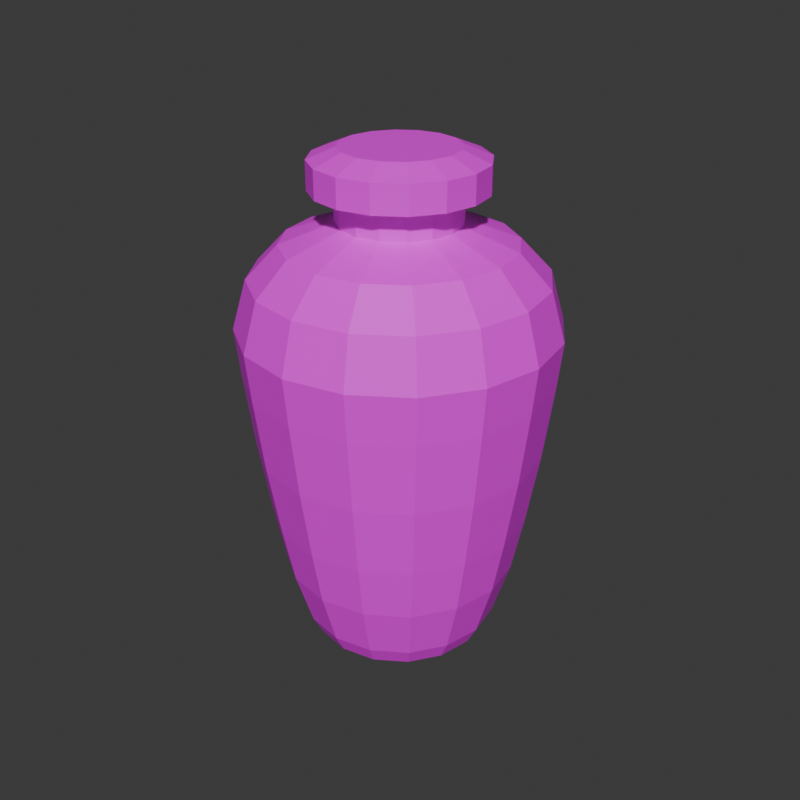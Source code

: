 # Source: urn_lowpoly.blend  (saved by Blender 4.5.91; exported with 4.5.12 LTS)
import bpy
from mathutils import Matrix  # noqa: F401  (used for matrix-valued properties, if any)

bpy.ops.wm.read_factory_settings(use_empty=True)
scene = bpy.context.scene
scene.name = 'Scene'

# ---- images (referenced by path relative to the original .blend; pixels are not part of the script)
import os
ASSET_DIR = os.environ.get("B2B_ASSET_DIR", "")  # directory of the original .blend (textures are referenced by path, not embedded)
HERE = os.path.dirname(os.path.abspath(__file__))  # packed textures are extracted next to this script under _unpacked/

def load_image(name, relpath, width, height, colorspace="sRGB"):
    """Load a texture the original file referenced (path relative to the .blend, or extracted next to this script)."""
    p = next((c for c in (os.path.join(HERE, relpath), os.path.join(ASSET_DIR, relpath)) if relpath and os.path.exists(c)), "")
    if p:
        img = bpy.data.images.load(p, check_existing=True)
        img.name = name
    else:  # same state as the original file: an image datablock whose file is absent (Cycles renders it pink)
        img = bpy.data.images.new(name, width, height)
        img.source = "FILE"
        img.filepath = "//" + (relpath or name)
    img.colorspace_settings.name = colorspace
    return img
img_461223186_jpg = load_image('461223186.jpg', '461223186.jpg', 1024, 1024, 'sRGB')

# ---- materials (node trees are filled in below, after node groups)
mat_urn_material = bpy.data.materials.new('urn material')

# ---- material node trees
mat_urn_material.use_nodes = True; mat_urn_material.node_tree.nodes.clear()
_N = mat_urn_material.node_tree.nodes; _L = mat_urn_material.node_tree.links
n0 = _N.new('ShaderNodeBsdfPrincipled'); n0.name = 'Principled BSDF'; n0.location = (-200, 100)
n1 = _N.new('ShaderNodeOutputMaterial'); n1.name = 'Material Output'; n1.location = (200, 100)
n2 = _N.new('ShaderNodeTexImage'); n2.name = 'Image Texture'; n2.location = (-490, 76)
n2.image = img_461223186_jpg
_L.new(n0.outputs[0], n1.inputs[0])
_L.new(n2.outputs[0], n0.inputs[0])
n1.is_active_output = True

# ---- world
world_world = bpy.data.worlds.new('World'); scene.world = world_world
world_world.use_nodes = True; world_world.node_tree.nodes.clear()
_N = world_world.node_tree.nodes; _L = world_world.node_tree.links
n0 = _N.new('ShaderNodeOutputWorld'); n0.name = 'World Output'; n0.location = (200, 100)
n1 = _N.new('ShaderNodeBackground'); n1.name = 'Background'; n1.location = (-200, 100)
n1.inputs[0].default_value = (0.05088, 0.05088, 0.05088, 1.0)
_L.new(n1.outputs[0], n0.inputs[0])
n0.is_active_output = True
world_world.color = (0.05088, 0.05088, 0.05088)
world_world.sun_shadow_jitter_overblur = 0.0

# ---- meshes
me_circle = bpy.data.meshes.new('Circle')
me_circle.from_pydata([(-4.539e-11, 0.1227, 0.0), (-0.04695, 0.1134, 0.0), (-0.08675, 0.08675, 0.0), (-0.1134, 0.04695, 0.0), (-0.1227, -1.816e-10, 0.0), (-0.1134, -0.04695, 0.0), (-0.08675, -0.08675, 0.0), (-0.04695, -0.1134, 0.0), (-4.539e-11, -0.1227, 0.0), (0.04695, -0.1134, 0.0), (0.08675, -0.08675, 0.0), (0.1134, -0.04695, 0.0), (0.1227, -1.816e-10, 0.0), (0.1134, 0.04695, 0.0), (0.08675, 0.08675, 0.0), (0.04695, 0.1134, 0.0), (7.964e-11, 0.1372, 0.02439), (-0.05249, 0.1267, 0.02439), (-0.09699, 0.09699, 0.02439), (-0.1267, 0.05249, 0.02439), (-0.1372, 4.41e-11, 0.02439), (-0.1267, -0.05249, 0.02439), (-0.09699, -0.09699, 0.02439), (-0.05249, -0.1267, 0.02439), (7.964e-11, -0.1372, 0.02439), (0.05249, -0.1267, 0.02439), (0.09699, -0.09699, 0.02439), (0.1267, -0.05249, 0.02439), (0.1372, 4.41e-11, 0.02439), (0.1267, 0.05249, 0.02439), (0.09699, 0.09699, 0.02439), (0.05249, 0.1267, 0.02439), (-1.674e-10, 0.1762, 0.1623), (-0.06743, 0.1628, 0.1623), (-0.1246, 0.1246, 0.1623), (-0.1628, 0.06743, 0.1623), (-0.1762, 3.54e-10, 0.1623), (-0.1628, -0.06743, 0.1623), (-0.1246, -0.1246, 0.1623), (-0.06743, -0.1628, 0.1623), (-1.674e-10, -0.1762, 0.1623), (0.06743, -0.1628, 0.1623), (0.1246, -0.1246, 0.1623), (0.1628, -0.06743, 0.1623), (0.1762, 3.54e-10, 0.1623), (0.1628, 0.06743, 0.1623), (0.1246, 0.1246, 0.1623), (0.06743, 0.1628, 0.1623), (3.678e-10, 0.206, 0.3405), (-0.07882, 0.1903, 0.3405), (-0.1456, 0.1456, 0.3405), (-0.1903, 0.07882, 0.3405), (-0.206, -1.503e-10, 0.3405), (-0.1903, -0.07882, 0.3405), (-0.1456, -0.1456, 0.3405), (-0.07882, -0.1903, 0.3405), (3.678e-10, -0.206, 0.3405), (0.07882, -0.1903, 0.3405), (0.1456, -0.1456, 0.3405), (0.1903, -0.07882, 0.3405), (0.206, -1.503e-10, 0.3405), (0.1903, 0.07882, 0.3405), (0.1456, 0.1456, 0.3405), (0.07882, 0.1903, 0.3405), (-1.914e-09, 0.1939, 0.4585), (-0.07421, 0.1792, 0.4585), (-0.1371, 0.1371, 0.4585), (-0.1792, 0.07421, 0.4585), (-0.1939, 3.428e-10, 0.4585), (-0.1792, -0.07421, 0.4585), (-0.1371, -0.1371, 0.4585), (-0.07421, -0.1792, 0.4585), (-1.914e-09, -0.1939, 0.4585), (0.07421, -0.1792, 0.4585), (0.1371, -0.1371, 0.4585), (0.1792, -0.07421, 0.4585), (0.1939, 3.428e-10, 0.4585), (0.1792, 0.07421, 0.4585), (0.1371, 0.1371, 0.4585), (0.07421, 0.1792, 0.4585), (-1.824e-09, 0.1522, 0.4974), (-0.05823, 0.1406, 0.4974), (-0.1076, 0.1076, 0.4974), (-0.1406, 0.05823, 0.4974), (-0.1522, 4.007e-10, 0.4974), (-0.1406, -0.05823, 0.4974), (-0.1076, -0.1076, 0.4974), (-0.05823, -0.1406, 0.4974), (-1.824e-09, -0.1522, 0.4974), (0.05823, -0.1406, 0.4974), (0.1076, -0.1076, 0.4974), (0.1406, -0.05823, 0.4974), (0.1522, 4.007e-10, 0.4974), (0.1406, 0.05823, 0.4974), (0.1076, 0.1076, 0.4974), (0.05823, 0.1406, 0.4974), (-2.222e-10, 0.08157, 0.5204), (-0.03121, 0.07536, 0.5204), (-0.05768, 0.05768, 0.5204), (-0.07536, 0.03121, 0.5204), (-0.08157, -6.494e-10, 0.5204), (-0.07536, -0.03121, 0.5204), (-0.05768, -0.05768, 0.5204), (-0.03121, -0.07536, 0.5204), (-2.222e-10, -0.08157, 0.5204), (0.03121, -0.07536, 0.5204), (0.05768, -0.05768, 0.5204), (0.07536, -0.03121, 0.5204), (0.08157, -6.494e-10, 0.5204), (0.07536, 0.03121, 0.5204), (0.05768, 0.05768, 0.5204), (0.03121, 0.07536, 0.5204), (-5.663e-09, 0.08157, 0.5484), (-0.03121, 0.07536, 0.5484), (-0.05768, 0.05768, 0.5484), (-0.07536, 0.03121, 0.5484), (-0.08157, -6.494e-10, 0.5484), (-0.07536, -0.03121, 0.5484), (-0.05768, -0.05768, 0.5484), (-0.03121, -0.07536, 0.5484), (-5.663e-09, -0.08157, 0.5484), (0.03121, -0.07536, 0.5484), (0.05768, -0.05768, 0.5484), (0.07536, -0.03121, 0.5484), (0.08157, -6.494e-10, 0.5484), (0.07536, 0.03121, 0.5484), (0.05768, 0.05768, 0.5484), (0.03121, 0.07536, 0.5484), (-6.515e-09, 0.1139, 0.5567), (-0.04359, 0.1052, 0.5567), (-0.08055, 0.08055, 0.5567), (-0.1052, 0.04359, 0.5567), (-0.1139, -8.091e-10, 0.5567), (-0.1052, -0.04359, 0.5567), (-0.08055, -0.08055, 0.5567), (-0.04359, -0.1052, 0.5567), (-6.515e-09, -0.1139, 0.5567), (0.04359, -0.1052, 0.5567), (0.08055, -0.08055, 0.5567), (0.1052, -0.04359, 0.5567), (0.1139, -8.091e-10, 0.5567), (0.1052, 0.04359, 0.5567), (0.08055, 0.08055, 0.5567), (0.04359, 0.1052, 0.5567), (-2.405e-09, 0.1139, 0.5901), (-0.04359, 0.1052, 0.5901), (-0.08055, 0.08055, 0.5901), (-0.1052, 0.04359, 0.5901), (-0.1139, -8.091e-10, 0.5901), (-0.1052, -0.04359, 0.5901), (-0.08055, -0.08055, 0.5901), (-0.04359, -0.1052, 0.5901), (-2.405e-09, -0.1139, 0.5901), (0.04359, -0.1052, 0.5901), (0.08055, -0.08055, 0.5901), (0.1052, -0.04359, 0.5901), (0.1139, -8.091e-10, 0.5901), (0.1052, 0.04359, 0.5901), (0.08055, 0.08055, 0.5901), (0.04359, 0.1052, 0.5901), (-1.284e-09, 0.07721, 0.6033), (-0.02955, 0.07134, 0.6033), (-0.0546, 0.0546, 0.6033), (-0.07134, 0.02955, 0.6033), (-0.07721, -6.939e-10, 0.6033), (-0.07134, -0.02955, 0.6033), (-0.0546, -0.0546, 0.6033), (-0.02955, -0.07134, 0.6033), (-1.284e-09, -0.07721, 0.6033), (0.02955, -0.07134, 0.6033), (0.0546, -0.0546, 0.6033), (0.07134, -0.02955, 0.6033), (0.07721, -6.939e-10, 0.6033), (0.07134, 0.02955, 0.6033), (0.0546, 0.0546, 0.6033), (0.02955, 0.07134, 0.6033), (0.213, 1.297e-10, 0.3995), (0.1968, -0.08152, 0.3995), (-0.1968, -0.08152, 0.3995), (-0.213, 1.297e-10, 0.3995), (0.1968, 0.08152, 0.3995), (-0.1506, -0.1506, 0.3995), (0.1506, 0.1506, 0.3995), (-0.08152, -0.1968, 0.3995), (0.08152, 0.1968, 0.3995), (-8.006e-10, -0.213, 0.3995), (-0.08152, 0.1968, 0.3995), (-8.006e-10, 0.213, 0.3995), (0.08152, -0.1968, 0.3995), (-0.1506, 0.1506, 0.3995), (0.1506, -0.1506, 0.3995), (-0.1968, 0.08152, 0.3995), (0.07388, 0.1784, 0.2514), (0.1365, 0.1365, 0.2514), (1.012e-10, -0.1931, 0.2514), (-0.07388, -0.1784, 0.2514), (-0.07388, 0.1784, 0.2514), (1.012e-10, 0.1931, 0.2514), (0.07388, -0.1784, 0.2514), (-0.1365, 0.1365, 0.2514), (0.1365, -0.1365, 0.2514), (-0.1784, 0.07388, 0.2514), (0.1784, -0.07388, 0.2514), (-0.1931, 1.029e-10, 0.2514), (0.1931, 1.029e-10, 0.2514), (-0.1784, -0.07388, 0.2514), (0.1784, 0.07388, 0.2514), (-0.1365, -0.1365, 0.2514), (0.1137, -0.1137, 0.09334), (0.06152, -0.1485, 0.09334), (-0.1485, 0.06152, 0.09334), (-0.1137, 0.1137, 0.09334), (0.1485, -0.06152, 0.09334), (-0.1608, 2.042e-10, 0.09334), (0.1608, 2.042e-10, 0.09334), (-0.1485, -0.06152, 0.09334), (0.1485, 0.06152, 0.09334), (-0.1137, -0.1137, 0.09334), (0.1137, 0.1137, 0.09334), (-0.06152, -0.1485, 0.09334), (0.06152, 0.1485, 0.09334), (-4.495e-11, -0.1608, 0.09334), (-0.06152, 0.1485, 0.09334), (-4.495e-11, 0.1608, 0.09334)], [], [(1, 0, 15, 14, 13, 12, 11, 10, 9, 8, 7, 6, 5, 4, 3, 2), (209, 208, 42, 41), (10, 11, 27, 26), (3, 4, 20, 19), (11, 12, 28, 27), (4, 5, 21, 20), (12, 13, 29, 28), (5, 6, 22, 21), (13, 14, 30, 29), (6, 7, 23, 22), (14, 15, 31, 30), (7, 8, 24, 23), (0, 1, 17, 16), (15, 0, 16, 31), (8, 9, 25, 24), (1, 2, 18, 17), (9, 10, 26, 25), (2, 3, 19, 18), (193, 192, 63, 62), (211, 210, 35, 34), (208, 212, 43, 42), (210, 213, 36, 35), (212, 214, 44, 43), (213, 215, 37, 36), (214, 216, 45, 44), (215, 217, 38, 37), (216, 218, 46, 45), (217, 219, 39, 38), (218, 220, 47, 46), (219, 221, 40, 39), (223, 222, 33, 32), (220, 223, 32, 47), (221, 209, 41, 40), (222, 211, 34, 33), (177, 176, 76, 75), (195, 194, 56, 55), (197, 196, 49, 48), (192, 197, 48, 63), (194, 198, 57, 56), (196, 199, 50, 49), (198, 200, 58, 57), (199, 201, 51, 50), (200, 202, 59, 58), (201, 203, 52, 51), (202, 204, 60, 59), (203, 205, 53, 52), (204, 206, 61, 60), (205, 207, 54, 53), (206, 193, 62, 61), (207, 195, 55, 54), (73, 74, 90, 89), (179, 178, 69, 68), (176, 180, 77, 76), (178, 181, 70, 69), (180, 182, 78, 77), (181, 183, 71, 70), (182, 184, 79, 78), (183, 185, 72, 71), (187, 186, 65, 64), (184, 187, 64, 79), (185, 188, 73, 72), (186, 189, 66, 65), (188, 190, 74, 73), (189, 191, 67, 66), (190, 177, 75, 74), (191, 179, 68, 67), (89, 90, 106, 105), (66, 67, 83, 82), (74, 75, 91, 90), (67, 68, 84, 83), (75, 76, 92, 91), (68, 69, 85, 84), (76, 77, 93, 92), (69, 70, 86, 85), (77, 78, 94, 93), (70, 71, 87, 86), (78, 79, 95, 94), (71, 72, 88, 87), (64, 65, 81, 80), (79, 64, 80, 95), (72, 73, 89, 88), (65, 66, 82, 81), (109, 110, 126, 125), (82, 83, 99, 98), (90, 91, 107, 106), (83, 84, 100, 99), (91, 92, 108, 107), (84, 85, 101, 100), (92, 93, 109, 108), (85, 86, 102, 101), (93, 94, 110, 109), (86, 87, 103, 102), (94, 95, 111, 110), (87, 88, 104, 103), (80, 81, 97, 96), (95, 80, 96, 111), (88, 89, 105, 104), (81, 82, 98, 97), (115, 116, 132, 131), (102, 103, 119, 118), (110, 111, 127, 126), (103, 104, 120, 119), (96, 97, 113, 112), (111, 96, 112, 127), (104, 105, 121, 120), (97, 98, 114, 113), (105, 106, 122, 121), (98, 99, 115, 114), (106, 107, 123, 122), (99, 100, 116, 115), (107, 108, 124, 123), (100, 101, 117, 116), (108, 109, 125, 124), (101, 102, 118, 117), (136, 137, 153, 152), (123, 124, 140, 139), (116, 117, 133, 132), (124, 125, 141, 140), (117, 118, 134, 133), (125, 126, 142, 141), (118, 119, 135, 134), (126, 127, 143, 142), (119, 120, 136, 135), (112, 113, 129, 128), (127, 112, 128, 143), (120, 121, 137, 136), (113, 114, 130, 129), (121, 122, 138, 137), (114, 115, 131, 130), (122, 123, 139, 138), (157, 158, 174, 173), (129, 130, 146, 145), (137, 138, 154, 153), (130, 131, 147, 146), (138, 139, 155, 154), (131, 132, 148, 147), (139, 140, 156, 155), (132, 133, 149, 148), (140, 141, 157, 156), (133, 134, 150, 149), (141, 142, 158, 157), (134, 135, 151, 150), (142, 143, 159, 158), (135, 136, 152, 151), (128, 129, 145, 144), (143, 128, 144, 159), (161, 162, 163, 164, 165, 166, 167, 168, 169, 170, 171, 172, 173, 174, 175, 160), (150, 151, 167, 166), (158, 159, 175, 174), (151, 152, 168, 167), (144, 145, 161, 160), (159, 144, 160, 175), (152, 153, 169, 168), (145, 146, 162, 161), (153, 154, 170, 169), (146, 147, 163, 162), (154, 155, 171, 170), (147, 148, 164, 163), (155, 156, 172, 171), (148, 149, 165, 164), (156, 157, 173, 172), (149, 150, 166, 165), (51, 52, 179, 191), (58, 59, 177, 190), (50, 51, 191, 189), (57, 58, 190, 188), (49, 50, 189, 186), (56, 57, 188, 185), (63, 48, 187, 184), (48, 49, 186, 187), (55, 56, 185, 183), (62, 63, 184, 182), (54, 55, 183, 181), (61, 62, 182, 180), (53, 54, 181, 178), (60, 61, 180, 176), (52, 53, 178, 179), (59, 60, 176, 177), (38, 39, 195, 207), (45, 46, 193, 206), (37, 38, 207, 205), (44, 45, 206, 204), (36, 37, 205, 203), (43, 44, 204, 202), (35, 36, 203, 201), (42, 43, 202, 200), (34, 35, 201, 199), (41, 42, 200, 198), (33, 34, 199, 196), (40, 41, 198, 194), (47, 32, 197, 192), (32, 33, 196, 197), (39, 40, 194, 195), (46, 47, 192, 193), (17, 18, 211, 222), (24, 25, 209, 221), (31, 16, 223, 220), (16, 17, 222, 223), (23, 24, 221, 219), (30, 31, 220, 218), (22, 23, 219, 217), (29, 30, 218, 216), (21, 22, 217, 215), (28, 29, 216, 214), (20, 21, 215, 213), (27, 28, 214, 212), (19, 20, 213, 210), (26, 27, 212, 208), (18, 19, 210, 211), (25, 26, 208, 209)])
_uv = me_circle.uv_layers.new(name='UVMap')
_uv.uv.foreach_set('vector', [0.7083, 0.1724, 0.6916, 0.1319, 0.6916, 0.08816, 0.7083, 0.04771, 0.7393, 0.01675, 0.7797, 1.106e-08, 0.8235, 9.055e-09, 0.864, 0.01675, 0.8949, 0.04771, 0.9117, 0.08816, 0.9117, 0.1319, 0.8949, 0.1724, 0.864, 0.2034, 0.8235, 0.2201, 0.7797, 0.2201, 0.7393, 0.2034, 0.2445, 0.339, 0.1915, 0.3362, 0.1943, 0.2719, 0.2524, 0.275, 0.1847, 0.4252, 0.1409, 0.4252, 0.1384, 0.4015, 0.1873, 0.4015, 0.6843, 0.7901, 0.6438, 0.7916, 0.6365, 0.7684, 0.6817, 0.7667, 0.1409, 0.4252, 0.1005, 0.4274, 0.09314, 0.4038, 0.1384, 0.4015, 0.5416, 0.7956, 0.5012, 0.7925, 0.5044, 0.7688, 0.5495, 0.7723, 0.1005, 0.4274, 0.06953, 0.4313, 0.05853, 0.4082, 0.09314, 0.4038, 0.5012, 0.7925, 0.4574, 0.7914, 0.4554, 0.7676, 0.5044, 0.7688, 0.1445, 0.8603, 0.1134, 0.8575, 0.12, 0.8337, 0.1547, 0.8369, 0.4574, 0.7914, 0.4169, 0.7925, 0.4102, 0.7688, 0.4554, 0.7676, 0.1134, 0.8575, 0.07295, 0.8568, 0.0747, 0.8329, 0.12, 0.8337, 0.4169, 0.7925, 0.3859, 0.7956, 0.3755, 0.7723, 0.4102, 0.7688, 0.2756, 0.8568, 0.2351, 0.8575, 0.2285, 0.8337, 0.2738, 0.8329, 0.07295, 0.8568, 0.02919, 0.8583, 0.02579, 0.8346, 0.0747, 0.8329, 0.2561, 0.4313, 0.2252, 0.4274, 0.2325, 0.4038, 0.2671, 0.4082, 0.7685, 0.7916, 0.7281, 0.7901, 0.7306, 0.7667, 0.7759, 0.7684, 0.2252, 0.4274, 0.1847, 0.4252, 0.1873, 0.4015, 0.2325, 0.4038, 0.7281, 0.7901, 0.6843, 0.7901, 0.6817, 0.7667, 0.7306, 0.7667, 0.1411, 0.6216, 0.07734, 0.6204, 0.07679, 0.5381, 0.1448, 0.5393, 0.7349, 0.7021, 0.6775, 0.7021, 0.6747, 0.638, 0.7376, 0.638, 0.1915, 0.3362, 0.1341, 0.3362, 0.1314, 0.2719, 0.1943, 0.2719, 0.6775, 0.7021, 0.6245, 0.704, 0.6166, 0.6402, 0.6747, 0.638, 0.1341, 0.3362, 0.08114, 0.339, 0.0733, 0.275, 0.1314, 0.2719, 0.5631, 0.7078, 0.5102, 0.7037, 0.5146, 0.6395, 0.5726, 0.644, 0.08114, 0.339, 0.04058, 0.3442, 0.02884, 0.2806, 0.0733, 0.275, 0.5102, 0.7037, 0.4529, 0.7022, 0.4517, 0.6379, 0.5146, 0.6395, 0.1704, 0.7723, 0.1297, 0.7685, 0.1354, 0.7043, 0.18, 0.7084, 0.4529, 0.7022, 0.3998, 0.7037, 0.3936, 0.6395, 0.4517, 0.6379, 0.1297, 0.7685, 0.07666, 0.7676, 0.07719, 0.7032, 0.1354, 0.7043, 0.3998, 0.7037, 0.3591, 0.7078, 0.349, 0.644, 0.3936, 0.6395, 0.2718, 0.7676, 0.2187, 0.7686, 0.2131, 0.7043, 0.2712, 0.7032, 0.07666, 0.7676, 0.01932, 0.7696, 0.01435, 0.7054, 0.07719, 0.7032, 0.2851, 0.3442, 0.2445, 0.339, 0.2524, 0.275, 0.2968, 0.2806, 0.7879, 0.704, 0.7349, 0.7021, 0.7376, 0.638, 0.7957, 0.6402, 0.1246, 0.05241, 0.05403, 0.05611, 0.05919, 0.003529, 0.1264, 2.148e-08, 0.3871, 0.5568, 0.3383, 0.5618, 0.3305, 0.4799, 0.3826, 0.4746, 0.2711, 0.6204, 0.2073, 0.6216, 0.2036, 0.5394, 0.2716, 0.5381, 0.07734, 0.6204, 0.008483, 0.6228, 0.003337, 0.5406, 0.07679, 0.5381, 0.3096, 0.1987, 0.2609, 0.1925, 0.2675, 0.1105, 0.3195, 0.117, 0.8043, 0.5579, 0.7406, 0.5555, 0.7429, 0.4733, 0.8108, 0.4758, 0.2609, 0.1925, 0.1973, 0.1892, 0.1996, 0.1069, 0.2675, 0.1105, 0.7406, 0.5555, 0.6717, 0.5555, 0.6694, 0.4733, 0.7429, 0.4733, 0.1973, 0.1892, 0.1284, 0.1892, 0.1261, 0.1069, 0.1996, 0.1069, 0.6717, 0.5555, 0.6081, 0.5579, 0.6015, 0.4758, 0.6694, 0.4733, 0.1284, 0.1892, 0.06473, 0.1925, 0.05817, 0.1105, 0.1261, 0.1069, 0.5832, 0.5618, 0.5197, 0.5568, 0.5241, 0.4746, 0.5919, 0.4799, 0.06473, 0.1925, 0.01602, 0.1987, 0.006199, 0.117, 0.05817, 0.1105, 0.5197, 0.5568, 0.4508, 0.5551, 0.4506, 0.4728, 0.5241, 0.4746, 0.19, 0.6261, 0.1411, 0.6216, 0.1448, 0.5393, 0.197, 0.5441, 0.4508, 0.5551, 0.3871, 0.5568, 0.3826, 0.4746, 0.4506, 0.4728, 0.6916, 0.1466, 0.6916, 0.2194, 0.6451, 0.2101, 0.6451, 0.1558, 0.5974, 0.4257, 0.5269, 0.4202, 0.5264, 0.3678, 0.5935, 0.373, 0.05403, 0.05611, 2.764e-09, 0.06296, 0.007724, 0.01005, 0.05919, 0.003529, 0.5269, 0.4202, 0.4505, 0.4183, 0.4536, 0.3659, 0.5264, 0.3678, 0.2013, 0.4898, 0.147, 0.4849, 0.1401, 0.4325, 0.1917, 0.4372, 0.4505, 0.4183, 0.3798, 0.4202, 0.3863, 0.3678, 0.4536, 0.3659, 0.147, 0.4849, 0.07636, 0.4836, 0.07274, 0.4313, 0.1401, 0.4325, 0.3798, 0.4202, 0.3257, 0.4257, 0.3347, 0.373, 0.3863, 0.3678, 0.272, 0.4836, 0.2013, 0.4849, 0.2082, 0.4325, 0.2756, 0.4313, 0.07636, 0.4836, 2.674e-09, 0.4862, 2.837e-10, 0.4338, 0.07274, 0.4313, 0.3257, 0.06296, 0.2716, 0.05611, 0.2665, 0.003529, 0.3179, 0.01005, 0.815, 0.4215, 0.7444, 0.4189, 0.7426, 0.3659, 0.8098, 0.3684, 0.2716, 0.05611, 0.201, 0.05241, 0.1992, 1.403e-08, 0.2665, 0.003529, 0.7444, 0.4189, 0.668, 0.4189, 0.6698, 0.3659, 0.7426, 0.3659, 0.201, 0.05241, 0.1246, 0.05241, 0.1264, 2.148e-08, 0.1992, 1.403e-08, 0.668, 0.4189, 0.5974, 0.4215, 0.6025, 0.3684, 0.6698, 0.3659, 0.6451, 0.1558, 0.6451, 0.2101, 0.5818, 0.1975, 0.5818, 0.1684, 0.3257, 0.1466, 0.3535, 0.07932, 0.3929, 0.1056, 0.3721, 0.1558, 0.6916, 0.2194, 0.6637, 0.2866, 0.6243, 0.2603, 0.6451, 0.2101, 0.3535, 0.07932, 0.405, 0.02785, 0.4313, 0.06725, 0.3929, 0.1056, 0.6637, 0.2866, 0.6123, 0.3381, 0.5859, 0.2987, 0.6243, 0.2603, 0.405, 0.02785, 0.4722, 8.368e-09, 0.4815, 0.04647, 0.4313, 0.06725, 0.6123, 0.3381, 0.545, 0.3659, 0.5358, 0.3195, 0.5859, 0.2987, 0.4722, 8.368e-09, 0.545, 1.035e-08, 0.5358, 0.04647, 0.4815, 0.04647, 0.545, 0.3659, 0.4722, 0.3659, 0.4815, 0.3195, 0.5358, 0.3195, 0.545, 1.035e-08, 0.6123, 0.02785, 0.5859, 0.06725, 0.5358, 0.04647, 0.4722, 0.3659, 0.405, 0.3381, 0.4313, 0.2987, 0.4815, 0.3195, 0.6123, 0.02785, 0.6637, 0.07932, 0.6243, 0.1056, 0.5859, 0.06725, 0.3535, 0.2866, 0.3257, 0.2194, 0.3721, 0.2101, 0.3929, 0.2603, 0.405, 0.3381, 0.3535, 0.2866, 0.3929, 0.2603, 0.4313, 0.2987, 0.6637, 0.07932, 0.6916, 0.1466, 0.6451, 0.1558, 0.6243, 0.1056, 0.3257, 0.2194, 0.3257, 0.1466, 0.3721, 0.1558, 0.3721, 0.2101, 0.815, 0.4439, 0.8165, 0.4232, 0.8419, 0.4219, 0.8403, 0.4426, 0.3721, 0.1558, 0.3929, 0.1056, 0.4466, 0.1415, 0.4355, 0.1684, 0.6451, 0.2101, 0.6243, 0.2603, 0.5706, 0.2244, 0.5818, 0.1975, 0.3929, 0.1056, 0.4313, 0.06725, 0.4672, 0.1209, 0.4466, 0.1415, 0.6243, 0.2603, 0.5859, 0.2987, 0.5501, 0.245, 0.5706, 0.2244, 0.4313, 0.06725, 0.4815, 0.04647, 0.4941, 0.1098, 0.4672, 0.1209, 0.5859, 0.2987, 0.5358, 0.3195, 0.5232, 0.2561, 0.5501, 0.245, 0.4815, 0.04647, 0.5358, 0.04647, 0.5232, 0.1098, 0.4941, 0.1098, 0.5358, 0.3195, 0.4815, 0.3195, 0.4941, 0.2561, 0.5232, 0.2561, 0.5358, 0.04647, 0.5859, 0.06725, 0.5501, 0.1209, 0.5232, 0.1098, 0.4815, 0.3195, 0.4313, 0.2987, 0.4672, 0.245, 0.4941, 0.2561, 0.5859, 0.06725, 0.6243, 0.1056, 0.5706, 0.1415, 0.5501, 0.1209, 0.3929, 0.2603, 0.3721, 0.2101, 0.4355, 0.1975, 0.4466, 0.2244, 0.4313, 0.2987, 0.3929, 0.2603, 0.4466, 0.2244, 0.4672, 0.245, 0.6243, 0.1056, 0.6451, 0.1558, 0.5818, 0.1684, 0.5706, 0.1415, 0.3721, 0.2101, 0.3721, 0.1558, 0.4355, 0.1684, 0.4355, 0.1975, 0.7141, 0.9669, 0.741, 0.9558, 0.7574, 0.9804, 0.7199, 0.996, 0.813, 0.2767, 0.8138, 0.3036, 0.7884, 0.303, 0.7876, 0.2761, 0.8165, 0.4232, 0.8165, 0.3963, 0.8419, 0.395, 0.8419, 0.4219, 0.8138, 0.3036, 0.8158, 0.3243, 0.7905, 0.3236, 0.7884, 0.303, 0.7806, 0.3301, 0.7806, 0.3571, 0.7552, 0.3557, 0.7552, 0.3288, 0.8165, 0.3963, 0.815, 0.3673, 0.8403, 0.3659, 0.8419, 0.395, 0.7552, 0.2201, 0.7526, 0.2407, 0.7272, 0.2407, 0.7298, 0.2201, 0.2756, 0.8032, 0.2765, 0.7763, 0.3021, 0.7763, 0.3011, 0.8032, 0.7526, 0.2407, 0.7512, 0.2676, 0.7258, 0.2676, 0.7272, 0.2407, 0.2765, 0.7763, 0.2765, 0.7472, 0.3021, 0.7472, 0.3021, 0.7763, 0.7512, 0.2676, 0.7512, 0.2967, 0.7258, 0.2967, 0.7258, 0.2676, 0.2765, 0.7472, 0.2756, 0.7203, 0.3011, 0.7203, 0.3021, 0.7472, 0.7512, 0.2967, 0.7526, 0.3236, 0.7272, 0.3236, 0.7258, 0.2967, 0.8158, 0.2207, 0.8138, 0.2476, 0.7884, 0.247, 0.7905, 0.2201, 0.7526, 0.3236, 0.7552, 0.3442, 0.7298, 0.3442, 0.7272, 0.3236, 0.8138, 0.2476, 0.813, 0.2767, 0.7876, 0.2761, 0.7884, 0.247, 0.3115, 0.4313, 0.3078, 0.46, 0.2775, 0.46, 0.2812, 0.4313, 0.685, 0.8206, 0.6581, 0.8317, 0.6417, 0.8071, 0.6792, 0.7916, 0.741, 0.9558, 0.7616, 0.9352, 0.7862, 0.9517, 0.7574, 0.9804, 0.6581, 0.8317, 0.6375, 0.8523, 0.6129, 0.8359, 0.6417, 0.8071, 0.7616, 0.9352, 0.7727, 0.9083, 0.8017, 0.9141, 0.7862, 0.9517, 0.6375, 0.8523, 0.6264, 0.8792, 0.5974, 0.8734, 0.6129, 0.8359, 0.7727, 0.9083, 0.7727, 0.8792, 0.8017, 0.8734, 0.8017, 0.9141, 0.6264, 0.8792, 0.6264, 0.9083, 0.5974, 0.9141, 0.5974, 0.8734, 0.7727, 0.8792, 0.7616, 0.8523, 0.7862, 0.8359, 0.8017, 0.8734, 0.6375, 0.9352, 0.6581, 0.9558, 0.6417, 0.9804, 0.6129, 0.9517, 0.6264, 0.9083, 0.6375, 0.9352, 0.6129, 0.9517, 0.5974, 0.9141, 0.7616, 0.8523, 0.741, 0.8317, 0.7574, 0.8071, 0.7862, 0.8359, 0.6581, 0.9558, 0.685, 0.9669, 0.6792, 0.996, 0.6417, 0.9804, 0.741, 0.8317, 0.7141, 0.8206, 0.7199, 0.7916, 0.7574, 0.8071, 0.685, 0.9669, 0.7141, 0.9669, 0.7199, 0.996, 0.6792, 0.996, 0.7141, 0.8206, 0.685, 0.8206, 0.6792, 0.7916, 0.7199, 0.7916, 0.4857, 0.9844, 0.4482, 1.0, 0.4416, 0.9671, 0.4671, 0.9565, 0.3074, 0.6045, 0.306, 0.6421, 0.2756, 0.6421, 0.2769, 0.6045, 0.3078, 0.46, 0.3059, 0.4976, 0.2756, 0.4976, 0.2775, 0.46, 0.306, 0.6421, 0.306, 0.6827, 0.2756, 0.6827, 0.2756, 0.6421, 0.3059, 0.4976, 0.3059, 0.5382, 0.2756, 0.5382, 0.2756, 0.4976, 0.306, 0.6827, 0.3074, 0.7203, 0.2769, 0.7203, 0.2756, 0.6827, 0.3059, 0.5382, 0.3078, 0.5758, 0.2775, 0.5758, 0.2756, 0.5382, 0.7258, 0.2209, 0.7229, 0.2584, 0.6926, 0.2576, 0.6955, 0.2201, 0.3078, 0.5758, 0.3115, 0.6045, 0.2812, 0.6045, 0.2775, 0.5758, 0.7229, 0.2584, 0.7219, 0.299, 0.6916, 0.2982, 0.6926, 0.2576, 0.7552, 0.3288, 0.7574, 0.2999, 0.7876, 0.2983, 0.7855, 0.3272, 0.7219, 0.299, 0.7229, 0.3366, 0.6926, 0.3358, 0.6916, 0.2982, 0.7574, 0.2999, 0.7574, 0.2623, 0.7876, 0.2607, 0.7876, 0.2983, 0.7229, 0.3366, 0.7258, 0.3654, 0.6955, 0.3647, 0.6926, 0.3358, 0.8179, 0.3258, 0.8179, 0.3635, 0.7876, 0.3619, 0.7876, 0.3243, 0.7574, 0.2623, 0.7552, 0.2217, 0.7855, 0.2201, 0.7876, 0.2607, 0.3691, 0.9371, 0.3586, 0.9116, 0.3586, 0.884, 0.3691, 0.8586, 0.3886, 0.8391, 0.4141, 0.8286, 0.4416, 0.8286, 0.4671, 0.8391, 0.4866, 0.8586, 0.4971, 0.884, 0.4971, 0.9116, 0.4866, 0.9371, 0.4671, 0.9565, 0.4416, 0.9671, 0.4141, 0.9671, 0.3886, 0.9565, 0.4075, 0.7956, 0.4482, 0.7956, 0.4416, 0.8286, 0.4141, 0.8286, 0.4482, 1.0, 0.4075, 1.0, 0.4141, 0.9671, 0.4416, 0.9671, 0.4482, 0.7956, 0.4857, 0.8112, 0.4671, 0.8391, 0.4416, 0.8286, 0.37, 0.9844, 0.3412, 0.9557, 0.3691, 0.9371, 0.3886, 0.9565, 0.4075, 1.0, 0.37, 0.9844, 0.3886, 0.9565, 0.4141, 0.9671, 0.4857, 0.8112, 0.5145, 0.8399, 0.4866, 0.8586, 0.4671, 0.8391, 0.3412, 0.9557, 0.3257, 0.9181, 0.3586, 0.9116, 0.3691, 0.9371, 0.5145, 0.8399, 0.53, 0.8775, 0.4971, 0.884, 0.4866, 0.8586, 0.3257, 0.9181, 0.3257, 0.8775, 0.3586, 0.884, 0.3586, 0.9116, 0.53, 0.8775, 0.53, 0.9181, 0.4971, 0.9116, 0.4971, 0.884, 0.3257, 0.8775, 0.3412, 0.8399, 0.3691, 0.8586, 0.3586, 0.884, 0.53, 0.9181, 0.5145, 0.9557, 0.4866, 0.9371, 0.4971, 0.9116, 0.3412, 0.8399, 0.37, 0.8112, 0.3886, 0.8391, 0.3691, 0.8586, 0.5145, 0.9557, 0.4857, 0.9844, 0.4671, 0.9565, 0.4866, 0.9371, 0.37, 0.8112, 0.4075, 0.7956, 0.4141, 0.8286, 0.3886, 0.8391, 0.6694, 0.4733, 0.6015, 0.4758, 0.5974, 0.4215, 0.668, 0.4189, 0.1996, 0.1069, 0.1261, 0.1069, 0.1246, 0.05241, 0.201, 0.05241, 0.7429, 0.4733, 0.6694, 0.4733, 0.668, 0.4189, 0.7444, 0.4189, 0.2675, 0.1105, 0.1996, 0.1069, 0.201, 0.05241, 0.2716, 0.05611, 0.8108, 0.4758, 0.7429, 0.4733, 0.7444, 0.4189, 0.815, 0.4215, 0.3195, 0.117, 0.2675, 0.1105, 0.2716, 0.05611, 0.3257, 0.06296, 0.07679, 0.5381, 0.003337, 0.5406, 2.674e-09, 0.4862, 0.07636, 0.4836, 0.2716, 0.5381, 0.2036, 0.5394, 0.2013, 0.4849, 0.272, 0.4836, 0.3826, 0.4746, 0.3305, 0.4799, 0.3257, 0.4257, 0.3798, 0.4202, 0.1448, 0.5393, 0.07679, 0.5381, 0.07636, 0.4836, 0.147, 0.4849, 0.4506, 0.4728, 0.3826, 0.4746, 0.3798, 0.4202, 0.4505, 0.4183, 0.197, 0.5441, 0.1448, 0.5393, 0.147, 0.4849, 0.2013, 0.4898, 0.5241, 0.4746, 0.4506, 0.4728, 0.4505, 0.4183, 0.5269, 0.4202, 0.05817, 0.1105, 0.006199, 0.117, 2.764e-09, 0.06296, 0.05403, 0.05611, 0.5919, 0.4799, 0.5241, 0.4746, 0.5269, 0.4202, 0.5974, 0.4257, 0.1261, 0.1069, 0.05817, 0.1105, 0.05403, 0.05611, 0.1246, 0.05241, 0.4517, 0.6379, 0.3936, 0.6395, 0.3871, 0.5568, 0.4508, 0.5551, 0.18, 0.7084, 0.1354, 0.7043, 0.1411, 0.6216, 0.19, 0.6261, 0.5146, 0.6395, 0.4517, 0.6379, 0.4508, 0.5551, 0.5197, 0.5568, 0.0733, 0.275, 0.02884, 0.2806, 0.01602, 0.1987, 0.06473, 0.1925, 0.5726, 0.644, 0.5146, 0.6395, 0.5197, 0.5568, 0.5832, 0.5618, 0.1314, 0.2719, 0.0733, 0.275, 0.06473, 0.1925, 0.1284, 0.1892, 0.6747, 0.638, 0.6166, 0.6402, 0.6081, 0.5579, 0.6717, 0.5555, 0.1943, 0.2719, 0.1314, 0.2719, 0.1284, 0.1892, 0.1973, 0.1892, 0.7376, 0.638, 0.6747, 0.638, 0.6717, 0.5555, 0.7406, 0.5555, 0.2524, 0.275, 0.1943, 0.2719, 0.1973, 0.1892, 0.2609, 0.1925, 0.7957, 0.6402, 0.7376, 0.638, 0.7406, 0.5555, 0.8043, 0.5579, 0.2968, 0.2806, 0.2524, 0.275, 0.2609, 0.1925, 0.3096, 0.1987, 0.07719, 0.7032, 0.01435, 0.7054, 0.008483, 0.6228, 0.07734, 0.6204, 0.2712, 0.7032, 0.2131, 0.7043, 0.2073, 0.6216, 0.2711, 0.6204, 0.3936, 0.6395, 0.349, 0.644, 0.3383, 0.5618, 0.3871, 0.5568, 0.1354, 0.7043, 0.07719, 0.7032, 0.07734, 0.6204, 0.1411, 0.6216, 0.7759, 0.7684, 0.7306, 0.7667, 0.7349, 0.7021, 0.7879, 0.704, 0.2671, 0.4082, 0.2325, 0.4038, 0.2445, 0.339, 0.2851, 0.3442, 0.0747, 0.8329, 0.02579, 0.8346, 0.01932, 0.7696, 0.07666, 0.7676, 0.2738, 0.8329, 0.2285, 0.8337, 0.2187, 0.7686, 0.2718, 0.7676, 0.4102, 0.7688, 0.3755, 0.7723, 0.3591, 0.7078, 0.3998, 0.7037, 0.12, 0.8337, 0.0747, 0.8329, 0.07666, 0.7676, 0.1297, 0.7685, 0.4554, 0.7676, 0.4102, 0.7688, 0.3998, 0.7037, 0.4529, 0.7022, 0.1547, 0.8369, 0.12, 0.8337, 0.1297, 0.7685, 0.1704, 0.7723, 0.5044, 0.7688, 0.4554, 0.7676, 0.4529, 0.7022, 0.5102, 0.7037, 0.09314, 0.4038, 0.05853, 0.4082, 0.04058, 0.3442, 0.08114, 0.339, 0.5495, 0.7723, 0.5044, 0.7688, 0.5102, 0.7037, 0.5631, 0.7078, 0.1384, 0.4015, 0.09314, 0.4038, 0.08114, 0.339, 0.1341, 0.3362, 0.6817, 0.7667, 0.6365, 0.7684, 0.6245, 0.704, 0.6775, 0.7021, 0.1873, 0.4015, 0.1384, 0.4015, 0.1341, 0.3362, 0.1915, 0.3362, 0.7306, 0.7667, 0.6817, 0.7667, 0.6775, 0.7021, 0.7349, 0.7021, 0.2325, 0.4038, 0.1873, 0.4015, 0.1915, 0.3362, 0.2445, 0.339])
me_circle.materials.append(mat_urn_material)
me_circle.update()

# ---- objects
ob_urn = bpy.data.objects.new('Urn', me_circle)

# ---- transforms, parenting, visibility, modifiers, constraints
ob_urn.location = (0.0, 0.0, 0.0)
ob_urn.scale = (1.0, 1.0, 1.131)

# ---- collection membership
scene.collection.objects.link(ob_urn)

# ---- scene / render settings (as saved in the file)
scene.frame_start = 1; scene.frame_end = 250; scene.frame_set(1)
scene.render.engine = 'BLENDER_EEVEE_NEXT'
scene.render.resolution_x = 1080
bpy.context.view_layer.update()

# ---- added for rendering (the .blend has no active camera and no usable light): camera, sun
cam_auto = bpy.data.cameras.new('AutoCamera')
cam_auto.lens = 50.0
cam_auto.sensor_width = 36.0
cam_auto.clip_end = 1000.0
ob_auto_camera = bpy.data.objects.new('AutoCamera', cam_auto)
scene.collection.objects.link(ob_auto_camera)
ob_auto_camera.location = (0.842262, -1.01071, 1.01501)
ob_auto_camera.rotation_euler = (1.09748, -7.21219e-08, 0.694738)
scene.camera = ob_auto_camera
light_auto_sun = bpy.data.lights.new('AutoSun', 'SUN')
light_auto_sun.energy = 3.0
light_auto_sun.angle = 0.0523599
ob_auto_sun = bpy.data.objects.new('AutoSun', light_auto_sun)
scene.collection.objects.link(ob_auto_sun)
ob_auto_sun.rotation_euler = (0.872665, 0.174533, 0.523599)
bpy.context.view_layer.update()
